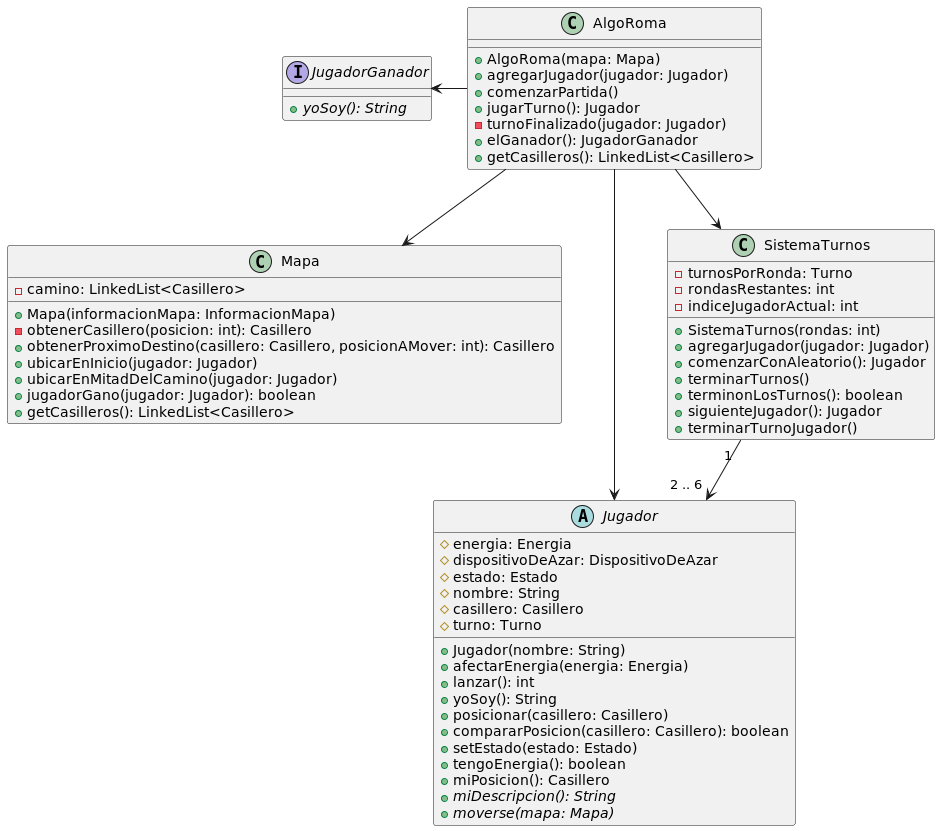

The diagram above was rendered by PlantUML. Its source (embedded in the PNG):
@startuml AlgoRoma

class AlgoRoma{
    +AlgoRoma(mapa: Mapa)
    +agregarJugador(jugador: Jugador)
    +comenzarPartida()
    +jugarTurno(): Jugador
    -turnoFinalizado(jugador: Jugador)
    +elGanador(): JugadorGanador
    +getCasilleros(): LinkedList<Casillero>
}


class Mapa{
    -camino: LinkedList<Casillero>
    +Mapa(informacionMapa: InformacionMapa)
    -obtenerCasillero(posicion: int): Casillero
    +obtenerProximoDestino(casillero: Casillero, posicionAMover: int): Casillero
    +ubicarEnInicio(jugador: Jugador)
    +ubicarEnMitadDelCamino(jugador: Jugador)
    +jugadorGano(jugador: Jugador): boolean
    +getCasilleros(): LinkedList<Casillero>
}


abstract class Jugador{
    #energia: Energia
    #dispositivoDeAzar: DispositivoDeAzar
    #estado: Estado
    #nombre: String
    #casillero: Casillero
    #turno: Turno
    +Jugador(nombre: String)
    +afectarEnergia(energia: Energia)
    +lanzar(): int
    +yoSoy(): String
    +posicionar(casillero: Casillero)
    +compararPosicion(casillero: Casillero): boolean
    +setEstado(estado: Estado)
    +tengoEnergia(): boolean
    +miPosicion(): Casillero
    +{abstract} miDescripcion(): String
    +{abstract} moverse(mapa: Mapa)
}


interface JugadorGanador{
    +{abstract} yoSoy(): String
}


class SistemaTurnos{
    -turnosPorRonda: Turno
    -rondasRestantes: int
    -indiceJugadorActual: int
    +SistemaTurnos(rondas: int)
    +agregarJugador(jugador: Jugador)
    +comenzarConAleatorio(): Jugador
    +terminarTurnos()
    +terminonLosTurnos(): boolean
    +siguienteJugador(): Jugador
    +terminarTurnoJugador()
}


AlgoRoma -> Mapa
AlgoRoma -> Jugador
JugadorGanador <- AlgoRoma
AlgoRoma --> SistemaTurnos

Mapa -[hidden]> Jugador


SistemaTurnos "1 " --> "2 .. 6  " Jugador

@enduml